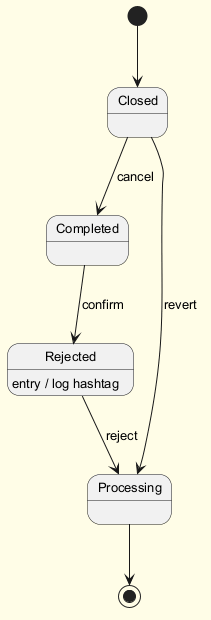

The diagram above was rendered by PlantUML. Its source (embedded in the PNG):
@startuml
skinparam backgroundColor #FFFDE7
skinparam classBackgroundColor #FFF9C4
skinparam classBorderColor #F57F17
skinparam defaultFontSize 13
[*] --> Closed
Closed --> Completed : cancel
Completed --> Rejected : confirm
Rejected --> Processing : reject
Rejected : entry / log hashtag
Closed --> Processing : revert
Processing --> [*]
@enduml